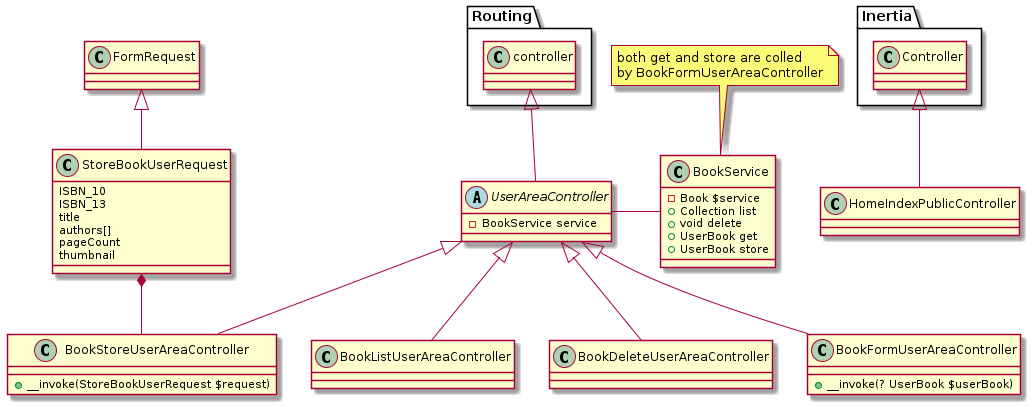

The diagram above was rendered by PlantUML. Its source (embedded in the PNG):
@startuml User book CRUD diagram


set namespaceSeparator ::

class HomeIndexPublicController extends Inertia::Controller {}

abstract UserAreaController extends Routing::controller {
    - BookService service
}
note top of BookService
    both get and store are colled
    by BookFormUserAreaController
endnote
class BookService {
    - Book $service
    + Collection list
    + void delete
    + UserBook get
    + UserBook store
}
class BookListUserAreaController extends UserAreaController
class BookStoreUserAreaController extends UserAreaController {
    + __invoke(StoreBookUserRequest $request)
}
class BookDeleteUserAreaController extends UserAreaController {}
class BookFormUserAreaController extends UserAreaController {
    + __invoke(? UserBook $userBook)
}
class StoreBookUserRequest extends FormRequest {
    ISBN_10
    ISBN_13
    title
    authors[]
    pageCount
    thumbnail
}

UserAreaController - BookService
StoreBookUserRequest *-- BookStoreUserAreaController

@enduml